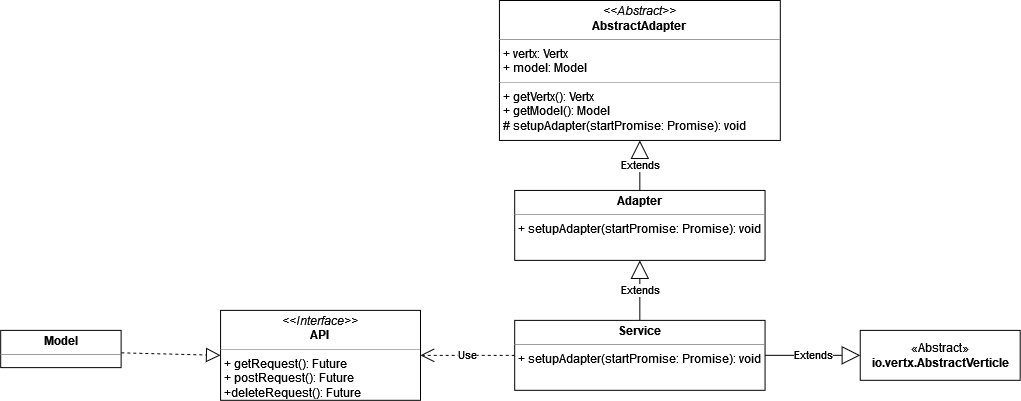

The diagram above was exported from draw.io. Its source (the exported page's mxGraphModel, read from the mxfile embedded in the PNG):
<mxGraphModel dx="2501" dy="746" grid="1" gridSize="10" guides="1" tooltips="1" connect="1" arrows="1" fold="1" page="1" pageScale="1" pageWidth="827" pageHeight="1169" math="0" shadow="0">
  <root>
    <mxCell id="0" />
    <mxCell id="1" parent="0" />
    <mxCell id="6cDy0u0VX6MGPdtX2yvg-1" value="&lt;p style=&quot;margin:0px;margin-top:4px;text-align:center;&quot;&gt;&lt;b&gt;Adapter&lt;/b&gt;&lt;br&gt;&lt;/p&gt;&lt;hr size=&quot;1&quot;&gt;&lt;p style=&quot;margin:0px;margin-left:4px;&quot;&gt;+ setupAdapter(startPromise: Promise): void&lt;br&gt;&lt;/p&gt;" style="verticalAlign=top;align=left;overflow=fill;fontSize=12;fontFamily=Helvetica;html=1;" vertex="1" parent="1">
      <mxGeometry x="334.25" y="350" width="250.5" height="70" as="geometry" />
    </mxCell>
    <mxCell id="6cDy0u0VX6MGPdtX2yvg-2" value="&lt;p style=&quot;margin:0px;margin-top:4px;text-align:center;&quot;&gt;&lt;i&gt;&amp;lt;&amp;lt;Abstract&amp;gt;&amp;gt;&lt;/i&gt;&lt;br&gt;&lt;b&gt;AbstractAdapter&lt;/b&gt;&lt;br&gt;&lt;/p&gt;&lt;hr size=&quot;1&quot;&gt;&lt;p style=&quot;margin:0px;margin-left:4px;&quot;&gt;+ vertx: Vertx&lt;br&gt;+ model: Model&lt;br&gt;&lt;/p&gt;&lt;hr size=&quot;1&quot;&gt;&lt;p style=&quot;margin:0px;margin-left:4px;&quot;&gt;+ getVertx(): Vertx&lt;br&gt;+ getModel(): Model&lt;/p&gt;&lt;p style=&quot;margin:0px;margin-left:4px;&quot;&gt;# setupAdapter(startPromise: Promise): void&lt;br&gt;&lt;/p&gt;" style="verticalAlign=top;align=left;overflow=fill;fontSize=12;fontFamily=Helvetica;html=1;" vertex="1" parent="1">
      <mxGeometry x="319" y="160" width="281" height="140" as="geometry" />
    </mxCell>
    <mxCell id="6cDy0u0VX6MGPdtX2yvg-3" value="&lt;p style=&quot;margin:0px;margin-top:4px;text-align:center;&quot;&gt;&lt;b&gt;Service&lt;/b&gt;&lt;br&gt;&lt;/p&gt;&lt;hr size=&quot;1&quot;&gt;&lt;p style=&quot;margin:0px;margin-left:4px;&quot;&gt;+ setupAdapter(startPromise: Promise): void&lt;br&gt;&lt;/p&gt;" style="verticalAlign=top;align=left;overflow=fill;fontSize=12;fontFamily=Helvetica;html=1;" vertex="1" parent="1">
      <mxGeometry x="334.25" y="480" width="250.5" height="70" as="geometry" />
    </mxCell>
    <mxCell id="6cDy0u0VX6MGPdtX2yvg-4" value="&lt;p style=&quot;margin:0px;margin-top:4px;text-align:center;&quot;&gt;&lt;b&gt;Model&lt;/b&gt;&lt;br&gt;&lt;/p&gt;&lt;hr size=&quot;1&quot;&gt;&lt;p style=&quot;margin:0px;margin-left:4px;&quot;&gt;&lt;br&gt;&lt;/p&gt;" style="verticalAlign=top;align=left;overflow=fill;fontSize=12;fontFamily=Helvetica;html=1;" vertex="1" parent="1">
      <mxGeometry x="-180" y="490" width="120.5" height="37.25" as="geometry" />
    </mxCell>
    <mxCell id="6cDy0u0VX6MGPdtX2yvg-7" value="«Abstract»&lt;br&gt;&lt;b&gt;io.vertx.AbstractVerticle&lt;/b&gt;" style="html=1;" vertex="1" parent="1">
      <mxGeometry x="680" y="490" width="160" height="50" as="geometry" />
    </mxCell>
    <mxCell id="6cDy0u0VX6MGPdtX2yvg-8" value="&lt;p style=&quot;margin:0px;margin-top:4px;text-align:center;&quot;&gt;&lt;i&gt;&amp;lt;&amp;lt;Interface&amp;gt;&amp;gt;&lt;/i&gt;&lt;br&gt;&lt;b&gt;API&lt;/b&gt;&lt;br&gt;&lt;/p&gt;&lt;hr size=&quot;1&quot;&gt;&lt;p style=&quot;margin:0px;margin-left:4px;&quot;&gt;+ getRequest(): Future&lt;br&gt;+ postRequest(): Future&lt;/p&gt;&lt;p style=&quot;margin:0px;margin-left:4px;&quot;&gt;+deleteRequest(): Future&lt;br&gt;&lt;/p&gt;" style="verticalAlign=top;align=left;overflow=fill;fontSize=12;fontFamily=Helvetica;html=1;" vertex="1" parent="1">
      <mxGeometry x="40" y="470" width="200" height="90" as="geometry" />
    </mxCell>
    <mxCell id="6cDy0u0VX6MGPdtX2yvg-9" value="Extends" style="endArrow=block;endSize=16;endFill=0;html=1;rounded=0;entryX=0.5;entryY=1;entryDx=0;entryDy=0;exitX=0.5;exitY=0;exitDx=0;exitDy=0;" edge="1" parent="1" source="6cDy0u0VX6MGPdtX2yvg-3" target="6cDy0u0VX6MGPdtX2yvg-1">
      <mxGeometry width="160" relative="1" as="geometry">
        <mxPoint x="330" y="540" as="sourcePoint" />
        <mxPoint x="490" y="540" as="targetPoint" />
      </mxGeometry>
    </mxCell>
    <mxCell id="6cDy0u0VX6MGPdtX2yvg-10" value="Extends" style="endArrow=block;endSize=16;endFill=0;html=1;rounded=0;entryX=0.5;entryY=1;entryDx=0;entryDy=0;exitX=0.5;exitY=0;exitDx=0;exitDy=0;" edge="1" parent="1" source="6cDy0u0VX6MGPdtX2yvg-1" target="6cDy0u0VX6MGPdtX2yvg-2">
      <mxGeometry width="160" relative="1" as="geometry">
        <mxPoint x="330" y="390" as="sourcePoint" />
        <mxPoint x="490" y="390" as="targetPoint" />
      </mxGeometry>
    </mxCell>
    <mxCell id="6cDy0u0VX6MGPdtX2yvg-12" value="Extends" style="endArrow=block;endSize=16;endFill=0;html=1;rounded=0;entryX=0;entryY=0.5;entryDx=0;entryDy=0;exitX=1;exitY=0.5;exitDx=0;exitDy=0;" edge="1" parent="1" source="6cDy0u0VX6MGPdtX2yvg-3" target="6cDy0u0VX6MGPdtX2yvg-7">
      <mxGeometry width="160" relative="1" as="geometry">
        <mxPoint x="580" y="515" as="sourcePoint" />
        <mxPoint x="670" y="520" as="targetPoint" />
      </mxGeometry>
    </mxCell>
    <mxCell id="6cDy0u0VX6MGPdtX2yvg-13" value="" style="endArrow=block;dashed=1;endFill=0;endSize=12;html=1;rounded=0;entryX=0;entryY=0.5;entryDx=0;entryDy=0;exitX=1.002;exitY=0.604;exitDx=0;exitDy=0;exitPerimeter=0;" edge="1" parent="1" source="6cDy0u0VX6MGPdtX2yvg-4" target="6cDy0u0VX6MGPdtX2yvg-8">
      <mxGeometry width="160" relative="1" as="geometry">
        <mxPoint x="330" y="390" as="sourcePoint" />
        <mxPoint x="490" y="390" as="targetPoint" />
      </mxGeometry>
    </mxCell>
    <mxCell id="6cDy0u0VX6MGPdtX2yvg-14" value="Use" style="endArrow=open;endSize=12;dashed=1;html=1;rounded=0;entryX=1;entryY=0.5;entryDx=0;entryDy=0;exitX=0;exitY=0.5;exitDx=0;exitDy=0;" edge="1" parent="1" source="6cDy0u0VX6MGPdtX2yvg-3" target="6cDy0u0VX6MGPdtX2yvg-8">
      <mxGeometry width="160" relative="1" as="geometry">
        <mxPoint x="330" y="390" as="sourcePoint" />
        <mxPoint x="490" y="390" as="targetPoint" />
      </mxGeometry>
    </mxCell>
  </root>
</mxGraphModel>